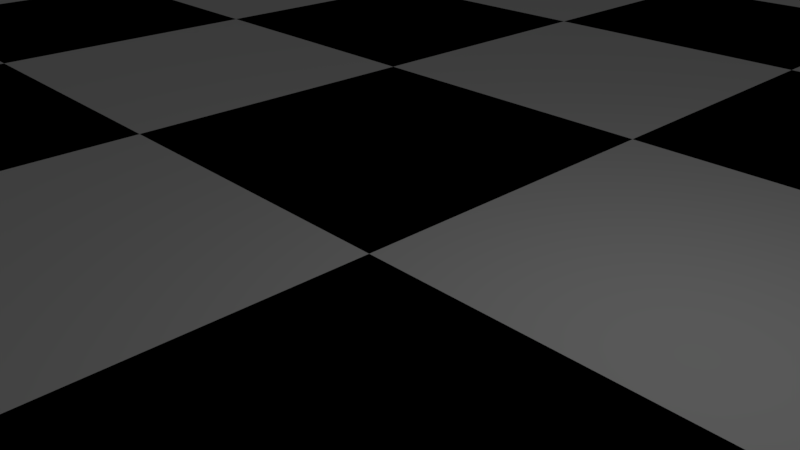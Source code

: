 # Source: Tabuleiro.blend  (saved by Blender 2.79.7; exported with 4.5.12 LTS)
import bpy
from mathutils import Matrix  # noqa: F401  (used for matrix-valued properties, if any)

bpy.ops.wm.read_factory_settings(use_empty=True)
scene = bpy.context.scene
scene.name = 'Scene'

# ---- collections
col_collection_1 = bpy.data.collections.new('Collection 1'); scene.collection.children.link(col_collection_1)

# ---- materials (node trees are filled in below, after node groups)
mat_material_001 = bpy.data.materials.new('Material.001')
mat_material_001.alpha_threshold = 0.0
mat_material_001.use_transparent_shadow = False
mat_material_001.roughness = 0.5
mat_material_002 = bpy.data.materials.new('Material.002')
mat_material_002.alpha_threshold = 0.0
mat_material_002.use_transparent_shadow = False
mat_material_002.diffuse_color = (0.0, 0.0, 0.0, 1.0)
mat_material_002.roughness = 0.5

# ---- material node trees

# ---- world
world_world = bpy.data.worlds.new('World'); scene.world = world_world
world_world.color = (0.05088, 0.05088, 0.05088)
world_world.use_sun_shadow = False
world_world.sun_shadow_jitter_overblur = 0.0

# ---- cameras
cam_camera = bpy.data.cameras.new('Camera')
cam_camera.clip_end = 100.0
cam_camera.lens = 35.0
cam_camera.sensor_width = 32.0
cam_camera.sensor_height = 18.0
cam_camera.ortho_scale = 7.314
cam_camera.dof.focus_distance = 0.0
cam_camera.dof.aperture_fstop = 128.0

# ---- lights
light_lamp = bpy.data.lights.new('Lamp', 'POINT')
light_lamp.transmission_factor = 0.0
light_lamp.cutoff_distance = 30.0
light_lamp.energy = 100.0
light_lamp.shadow_buffer_clip_start = 1.001
light_lamp.shadow_soft_size = 0.1
light_lamp.shadow_maximum_resolution = 0.006
light_lamp.use_absolute_resolution = True

# ---- meshes
me_grid_002 = bpy.data.meshes.new('Grid.002')
me_grid_002.from_pydata([(-24.0, -24.0, 1.281e-09), (-18.0, -24.0, 1.281e-09), (-12.0, -24.0, 1.281e-09), (-24.0, -18.0, 1.281e-09), (-18.0, -18.0, 1.281e-09), (-12.0, -18.0, 1.281e-09), (-24.0, -12.0, 1.281e-09), (-18.0, -12.0, 1.281e-09), (-12.0, -12.0, 1.281e-09), (-12.0, -24.0, 1.281e-09), (-6.0, -24.0, 1.281e-09), (0.0, -24.0, 1.281e-09), (-12.0, -18.0, 1.281e-09), (-6.0, -18.0, 1.281e-09), (0.0, -18.0, 1.281e-09), (-12.0, -12.0, 1.281e-09), (-6.0, -12.0, 1.281e-09), (0.0, -12.0, 1.281e-09), (0.0, -24.0, 1.281e-09), (6.0, -24.0, 1.281e-09), (12.0, -24.0, 1.281e-09), (0.0, -18.0, 1.281e-09), (6.0, -18.0, 1.281e-09), (12.0, -18.0, 1.281e-09), (0.0, -12.0, 1.281e-09), (6.0, -12.0, 1.281e-09), (12.0, -12.0, 1.281e-09), (12.0, -24.0, 1.281e-09), (18.0, -24.0, 1.281e-09), (24.0, -24.0, 1.281e-09), (12.0, -18.0, 1.281e-09), (18.0, -18.0, 1.281e-09), (24.0, -18.0, 1.281e-09), (12.0, -12.0, 1.281e-09), (18.0, -12.0, 1.281e-09), (24.0, -12.0, 1.281e-09), (-24.0, -12.0, 1.281e-09), (-18.0, -12.0, 1.281e-09), (-12.0, -12.0, 1.281e-09), (-24.0, -6.0, 1.281e-09), (-18.0, -6.0, 1.281e-09), (-12.0, -6.0, 1.281e-09), (-24.0, 0.0, 1.281e-09), (-18.0, 0.0, 1.281e-09), (-12.0, 0.0, 1.281e-09), (-12.0, -12.0, 1.281e-09), (-6.0, -12.0, 1.281e-09), (0.0, -12.0, 1.281e-09), (-12.0, -6.0, 1.281e-09), (-6.0, -6.0, 1.281e-09), (0.0, -6.0, 1.281e-09), (-12.0, 0.0, 1.281e-09), (-6.0, 0.0, 1.281e-09), (0.0, 0.0, 1.281e-09), (0.0, -12.0, 1.281e-09), (6.0, -12.0, 1.281e-09), (12.0, -12.0, 1.281e-09), (0.0, -6.0, 1.281e-09), (6.0, -6.0, 1.281e-09), (12.0, -6.0, 1.281e-09), (0.0, 0.0, 1.281e-09), (6.0, 0.0, 1.281e-09), (12.0, 0.0, 1.281e-09), (12.0, -12.0, 1.281e-09), (18.0, -12.0, 1.281e-09), (24.0, -12.0, 1.281e-09), (12.0, -6.0, 1.281e-09), (18.0, -6.0, 1.281e-09), (24.0, -6.0, 1.281e-09), (12.0, 0.0, 1.281e-09), (18.0, 0.0, 1.281e-09), (24.0, 0.0, 1.281e-09), (-24.0, 0.0, 1.281e-09), (-18.0, 0.0, 1.281e-09), (-12.0, 0.0, 1.281e-09), (-24.0, 6.0, 1.281e-09), (-18.0, 6.0, 1.281e-09), (-12.0, 6.0, 1.281e-09), (-24.0, 12.0, 1.281e-09), (-18.0, 12.0, 1.281e-09), (-12.0, 12.0, 1.281e-09), (-12.0, 0.0, 1.281e-09), (-6.0, 0.0, 1.281e-09), (0.0, 0.0, 1.281e-09), (-12.0, 6.0, 1.281e-09), (-6.0, 6.0, 1.281e-09), (0.0, 6.0, 1.281e-09), (-12.0, 12.0, 1.281e-09), (-6.0, 12.0, 1.281e-09), (0.0, 12.0, 1.281e-09), (0.0, 0.0, 1.281e-09), (6.0, 0.0, 1.281e-09), (12.0, 0.0, 1.281e-09), (0.0, 6.0, 1.281e-09), (6.0, 6.0, 1.281e-09), (12.0, 6.0, 1.281e-09), (0.0, 12.0, 1.281e-09), (6.0, 12.0, 1.281e-09), (12.0, 12.0, 1.281e-09), (12.0, 0.0, 1.281e-09), (18.0, 0.0, 1.281e-09), (24.0, 0.0, 1.281e-09), (12.0, 6.0, 1.281e-09), (18.0, 6.0, 1.281e-09), (24.0, 6.0, 1.281e-09), (12.0, 12.0, 1.281e-09), (18.0, 12.0, 1.281e-09), (24.0, 12.0, 1.281e-09), (-24.0, 12.0, 1.281e-09), (-18.0, 12.0, 1.281e-09), (-12.0, 12.0, 1.281e-09), (-24.0, 18.0, 1.281e-09), (-18.0, 18.0, 1.281e-09), (-12.0, 18.0, 1.281e-09), (-24.0, 24.0, 1.281e-09), (-18.0, 24.0, 1.281e-09), (-12.0, 24.0, 1.281e-09), (-12.0, 12.0, 1.281e-09), (-6.0, 12.0, 1.281e-09), (0.0, 12.0, 1.281e-09), (-12.0, 18.0, 1.281e-09), (-6.0, 18.0, 1.281e-09), (0.0, 18.0, 1.281e-09), (-12.0, 24.0, 1.281e-09), (-6.0, 24.0, 1.281e-09), (0.0, 24.0, 1.281e-09), (0.0, 12.0, 1.281e-09), (6.0, 12.0, 1.281e-09), (12.0, 12.0, 1.281e-09), (0.0, 18.0, 1.281e-09), (6.0, 18.0, 1.281e-09), (12.0, 18.0, 1.281e-09), (0.0, 24.0, 1.281e-09), (6.0, 24.0, 1.281e-09), (12.0, 24.0, 1.281e-09), (12.0, 12.0, 1.281e-09), (18.0, 12.0, 1.281e-09), (24.0, 12.0, 1.281e-09), (12.0, 18.0, 1.281e-09), (18.0, 18.0, 1.281e-09), (24.0, 18.0, 1.281e-09), (12.0, 24.0, 1.281e-09), (18.0, 24.0, 1.281e-09), (24.0, 24.0, 1.281e-09)], [], [(0, 1, 4, 3), (1, 2, 5, 4), (3, 4, 7, 6), (4, 5, 8, 7), (9, 10, 13, 12), (10, 11, 14, 13), (12, 13, 16, 15), (13, 14, 17, 16), (18, 19, 22, 21), (19, 20, 23, 22), (21, 22, 25, 24), (22, 23, 26, 25), (27, 28, 31, 30), (28, 29, 32, 31), (30, 31, 34, 33), (31, 32, 35, 34), (36, 37, 40, 39), (37, 38, 41, 40), (39, 40, 43, 42), (40, 41, 44, 43), (45, 46, 49, 48), (46, 47, 50, 49), (48, 49, 52, 51), (49, 50, 53, 52), (54, 55, 58, 57), (55, 56, 59, 58), (57, 58, 61, 60), (58, 59, 62, 61), (63, 64, 67, 66), (64, 65, 68, 67), (66, 67, 70, 69), (67, 68, 71, 70), (72, 73, 76, 75), (73, 74, 77, 76), (75, 76, 79, 78), (76, 77, 80, 79), (81, 82, 85, 84), (82, 83, 86, 85), (84, 85, 88, 87), (85, 86, 89, 88), (90, 91, 94, 93), (91, 92, 95, 94), (93, 94, 97, 96), (94, 95, 98, 97), (99, 100, 103, 102), (100, 101, 104, 103), (102, 103, 106, 105), (103, 104, 107, 106), (108, 109, 112, 111), (109, 110, 113, 112), (111, 112, 115, 114), (112, 113, 116, 115), (117, 118, 121, 120), (118, 119, 122, 121), (120, 121, 124, 123), (121, 122, 125, 124), (126, 127, 130, 129), (127, 128, 131, 130), (129, 130, 133, 132), (130, 131, 134, 133), (135, 136, 139, 138), (136, 137, 140, 139), (138, 139, 142, 141), (139, 140, 143, 142)])
me_grid_002.polygons.foreach_set('material_index', [0, 1, 1, 0, 0, 1, 1, 0, 0, 1, 1, 0, 0, 1, 1, 0, 0, 1, 1, 0, 0, 1, 1, 0, 0, 1, 1, 0, 0, 1, 1, 0, 0, 1, 1, 0, 0, 1, 1, 0, 0, 1, 1, 0, 0, 1, 1, 0, 0, 1, 1, 0, 0, 1, 1, 0, 0, 1, 1, 0, 0, 1, 1, 0])
me_grid_002.materials.append(mat_material_001)
me_grid_002.materials.append(mat_material_002)
me_grid_002.use_remesh_preserve_volume = False
me_grid_002.use_remesh_preserve_attributes = False
me_grid_002.use_mirror_vertex_groups = False
me_grid_002.update()

# ---- objects
ob_grid = bpy.data.objects.new('Grid', me_grid_002)
ob_lamp = bpy.data.objects.new('Lamp', light_lamp)
ob_camera = bpy.data.objects.new('Camera', cam_camera)

# ---- transforms, parenting, visibility, modifiers, constraints
ob_grid.location = (0.0, 0.0, 0.0)
ob_grid.lineart.crease_threshold = 0.0
ob_lamp.location = (4.076, 1.005, 5.904)
ob_lamp.rotation_euler = (0.6503, 0.05522, 1.866)
ob_lamp.lock_rotations_4d = False
ob_lamp.empty_display_type = 'ARROWS'
ob_lamp.color = (0.0, 0.0, 0.0, 0.0)
ob_lamp.lineart.crease_threshold = 0.0
ob_camera.location = (7.481, -6.508, 5.344)
ob_camera.rotation_euler = (1.109, 0.0, 0.8149)
ob_camera.lock_rotations_4d = False
ob_camera.empty_display_type = 'ARROWS'
ob_camera.color = (0.0, 0.0, 0.0, 0.0)
ob_camera.display_type = 'WIRE'
ob_camera.lineart.crease_threshold = 0.0

# ---- collection membership
col_collection_1.objects.link(ob_grid)
col_collection_1.objects.link(ob_lamp)
col_collection_1.objects.link(ob_camera)

# ---- scene / render settings (as saved in the file)
scene.camera = ob_camera
scene.frame_start = 1; scene.frame_end = 250; scene.frame_set(1)
scene.render.engine = 'BLENDER_EEVEE_NEXT'
scene.render.resolution_percentage = 50
scene.render.dither_intensity = 0.0
scene.cycles.use_denoising = False
scene.cycles.samples = 128
scene.cycles.sampling_pattern = 'TABULATED_SOBOL'
scene.cycles.use_adaptive_sampling = False
scene.cycles.use_light_tree = False
scene.view_settings.view_transform = 'Standard'
bpy.context.view_layer.update()
